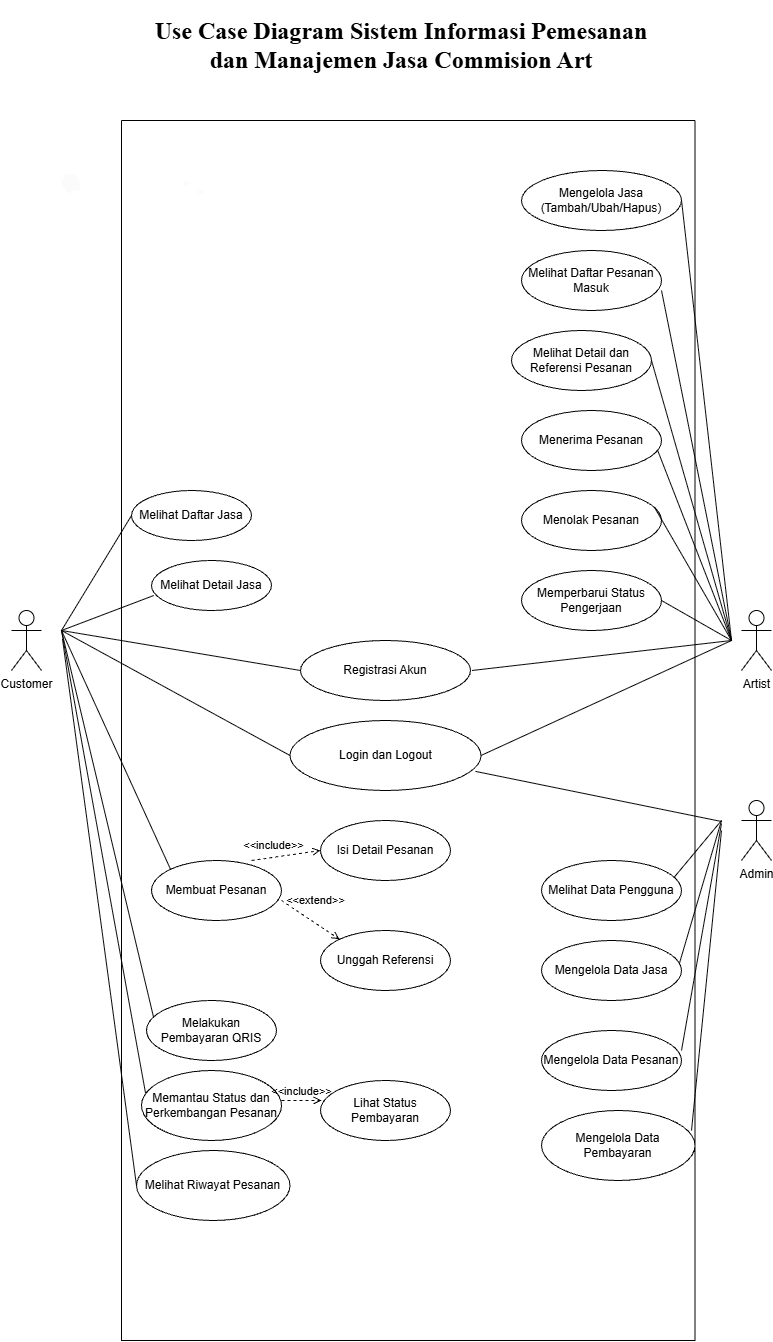

The diagram above was exported from draw.io. Its source (the exported page's mxGraphModel, read from the mxfile embedded in the PNG):
<mxGraphModel dx="3365" dy="2982" grid="1" gridSize="10" guides="1" tooltips="1" connect="1" arrows="1" fold="1" page="1" pageScale="1" pageWidth="827" pageHeight="1169" math="0" shadow="0">
  <root>
    <mxCell id="0" />
    <mxCell id="1" parent="0" />
    <mxCell id="yZid5Oh1KgQ7NGtCXZDq-1" parent="1" style="shape=umlActor;verticalLabelPosition=bottom;verticalAlign=top;html=1;outlineConnect=0;" value="Artist" vertex="1">
      <mxGeometry height="60" width="30" x="780" y="-480" as="geometry" />
    </mxCell>
    <mxCell id="yZid5Oh1KgQ7NGtCXZDq-4" edge="1" parent="1" style="endArrow=none;startArrow=none;endFill=0;startFill=0;endSize=8;html=1;verticalAlign=bottom;labelBackgroundColor=none;strokeWidth=1;rounded=0;entryX=0;entryY=0.5;entryDx=0;entryDy=0;" target="yZid5Oh1KgQ7NGtCXZDq-5" value="">
      <mxGeometry relative="1" width="160" as="geometry">
        <mxPoint x="100" y="-460" as="sourcePoint" />
        <mxPoint x="140" y="-900" as="targetPoint" />
      </mxGeometry>
    </mxCell>
    <mxCell id="yZid5Oh1KgQ7NGtCXZDq-5" parent="1" style="ellipse;whiteSpace=wrap;html=1;" value="Melihat Daftar Jasa" vertex="1">
      <mxGeometry height="50" width="120" x="170" y="-600" as="geometry" />
    </mxCell>
    <mxCell id="yZid5Oh1KgQ7NGtCXZDq-6" edge="1" parent="1" style="endArrow=none;startArrow=none;endFill=0;startFill=0;endSize=8;html=1;verticalAlign=bottom;labelBackgroundColor=none;strokeWidth=1;rounded=0;entryX=0.019;entryY=0.7;entryDx=0;entryDy=0;entryPerimeter=0;" target="yZid5Oh1KgQ7NGtCXZDq-7" value="">
      <mxGeometry relative="1" width="160" as="geometry">
        <mxPoint x="100" y="-460" as="sourcePoint" />
        <mxPoint x="140" y="-850" as="targetPoint" />
      </mxGeometry>
    </mxCell>
    <mxCell id="yZid5Oh1KgQ7NGtCXZDq-7" parent="1" style="ellipse;whiteSpace=wrap;html=1;" value="Melihat Detail Jasa" vertex="1">
      <mxGeometry height="50" width="120" x="190" y="-530" as="geometry" />
    </mxCell>
    <mxCell id="yZid5Oh1KgQ7NGtCXZDq-8" edge="1" parent="1" style="endArrow=none;startArrow=none;endFill=0;startFill=0;endSize=8;html=1;verticalAlign=bottom;labelBackgroundColor=none;strokeWidth=1;rounded=0;entryX=0;entryY=0.5;entryDx=0;entryDy=0;" target="yZid5Oh1KgQ7NGtCXZDq-9" value="">
      <mxGeometry relative="1" width="160" as="geometry">
        <mxPoint x="100" y="-460" as="sourcePoint" />
        <mxPoint x="260" y="-780" as="targetPoint" />
      </mxGeometry>
    </mxCell>
    <mxCell id="yZid5Oh1KgQ7NGtCXZDq-9" parent="1" style="ellipse;whiteSpace=wrap;html=1;" value="Registrasi Akun" vertex="1">
      <mxGeometry height="60" width="170" x="339" y="-450" as="geometry" />
    </mxCell>
    <mxCell id="yZid5Oh1KgQ7NGtCXZDq-10" parent="1" style="shape=umlActor;verticalLabelPosition=bottom;verticalAlign=top;html=1;outlineConnect=0;" value="Customer" vertex="1">
      <mxGeometry height="60" width="30" x="50" y="-480" as="geometry" />
    </mxCell>
    <mxCell id="yZid5Oh1KgQ7NGtCXZDq-12" edge="1" parent="1" style="endArrow=none;startArrow=none;endFill=0;startFill=0;endSize=8;html=1;verticalAlign=bottom;labelBackgroundColor=none;strokeWidth=1;rounded=0;" value="">
      <mxGeometry relative="1" width="160" as="geometry">
        <mxPoint x="720.003607339529" y="-890.3141433838585" as="sourcePoint" />
        <mxPoint x="770" y="-450" as="targetPoint" />
      </mxGeometry>
    </mxCell>
    <mxCell id="yZid5Oh1KgQ7NGtCXZDq-14" edge="1" parent="1" style="endArrow=none;startArrow=none;endFill=0;startFill=0;endSize=8;html=1;verticalAlign=bottom;labelBackgroundColor=none;strokeWidth=1;rounded=0;" value="">
      <mxGeometry relative="1" width="160" as="geometry">
        <mxPoint x="700" y="-800" as="sourcePoint" />
        <mxPoint x="770" y="-450" as="targetPoint" />
      </mxGeometry>
    </mxCell>
    <mxCell id="yZid5Oh1KgQ7NGtCXZDq-15" edge="1" parent="1" source="yZid5Oh1KgQ7NGtCXZDq-18" style="endArrow=none;startArrow=none;endFill=0;startFill=0;endSize=8;html=1;verticalAlign=bottom;labelBackgroundColor=none;strokeWidth=1;rounded=0;exitX=1;exitY=0.5;exitDx=0;exitDy=0;" value="">
      <mxGeometry relative="1" width="160" as="geometry">
        <mxPoint x="710" y="-736" as="sourcePoint" />
        <mxPoint x="770" y="-450" as="targetPoint" />
      </mxGeometry>
    </mxCell>
    <mxCell id="yZid5Oh1KgQ7NGtCXZDq-16" parent="1" style="ellipse;whiteSpace=wrap;html=1;" value="Melihat Daftar Pesanan Masuk" vertex="1">
      <mxGeometry height="60" width="140" x="560" y="-840" as="geometry" />
    </mxCell>
    <mxCell id="yZid5Oh1KgQ7NGtCXZDq-18" parent="1" style="ellipse;whiteSpace=wrap;html=1;" value="Melihat Detail dan Referensi Pesanan" vertex="1">
      <mxGeometry height="60" width="140" x="550" y="-760" as="geometry" />
    </mxCell>
    <mxCell id="yZid5Oh1KgQ7NGtCXZDq-19" edge="1" parent="1" style="endArrow=none;startArrow=none;endFill=0;startFill=0;endSize=8;html=1;verticalAlign=bottom;labelBackgroundColor=none;strokeWidth=1;rounded=0;" value="">
      <mxGeometry relative="1" width="160" as="geometry">
        <mxPoint x="690" y="-656" as="sourcePoint" />
        <mxPoint x="770" y="-450" as="targetPoint" />
      </mxGeometry>
    </mxCell>
    <mxCell id="yZid5Oh1KgQ7NGtCXZDq-20" parent="1" style="ellipse;whiteSpace=wrap;html=1;" value="Menerima Pesanan" vertex="1">
      <mxGeometry height="60" width="140" x="560" y="-680" as="geometry" />
    </mxCell>
    <mxCell id="yZid5Oh1KgQ7NGtCXZDq-21" parent="1" style="ellipse;whiteSpace=wrap;html=1;" value="Menolak Pesanan" vertex="1">
      <mxGeometry height="60" width="140" x="560" y="-600" as="geometry" />
    </mxCell>
    <mxCell id="yZid5Oh1KgQ7NGtCXZDq-22" parent="1" style="ellipse;whiteSpace=wrap;html=1;" value="Memperbarui Status Pengerjaan" vertex="1">
      <mxGeometry height="60" width="140" x="560" y="-520" as="geometry" />
    </mxCell>
    <mxCell id="yZid5Oh1KgQ7NGtCXZDq-23" edge="1" parent="1" source="yZid5Oh1KgQ7NGtCXZDq-21" style="endArrow=none;startArrow=none;endFill=0;startFill=0;endSize=8;html=1;verticalAlign=bottom;labelBackgroundColor=none;strokeWidth=1;rounded=0;exitX=0.953;exitY=0.293;exitDx=0;exitDy=0;exitPerimeter=0;" value="">
      <mxGeometry relative="1" width="160" as="geometry">
        <mxPoint x="710" y="-566" as="sourcePoint" />
        <mxPoint x="770" y="-450" as="targetPoint" />
      </mxGeometry>
    </mxCell>
    <mxCell id="yZid5Oh1KgQ7NGtCXZDq-24" edge="1" parent="1" source="yZid5Oh1KgQ7NGtCXZDq-22" style="endArrow=none;startArrow=none;endFill=0;startFill=0;endSize=8;html=1;verticalAlign=bottom;labelBackgroundColor=none;strokeWidth=1;rounded=0;exitX=1;exitY=0.5;exitDx=0;exitDy=0;" value="">
      <mxGeometry relative="1" width="160" as="geometry">
        <mxPoint x="703" y="-572" as="sourcePoint" />
        <mxPoint x="770" y="-450" as="targetPoint" />
      </mxGeometry>
    </mxCell>
    <mxCell id="yZid5Oh1KgQ7NGtCXZDq-27" edge="1" parent="1" style="endArrow=none;startArrow=none;endFill=0;startFill=0;endSize=8;html=1;verticalAlign=bottom;labelBackgroundColor=none;strokeWidth=1;rounded=0;" target="yZid5Oh1KgQ7NGtCXZDq-13" value="">
      <mxGeometry relative="1" width="160" as="geometry">
        <mxPoint x="670" y="-900" as="sourcePoint" />
        <mxPoint x="800" y="-510" as="targetPoint" />
      </mxGeometry>
    </mxCell>
    <mxCell id="yZid5Oh1KgQ7NGtCXZDq-13" parent="1" style="ellipse;whiteSpace=wrap;html=1;" value="Mengelola Jasa&lt;div&gt;(Tambah/Ubah/Hapus)&lt;/div&gt;" vertex="1">
      <mxGeometry height="60" width="160" x="560" y="-920" as="geometry" />
    </mxCell>
    <mxCell id="yZid5Oh1KgQ7NGtCXZDq-28" edge="1" parent="1" style="endArrow=none;startArrow=none;endFill=0;startFill=0;endSize=8;html=1;verticalAlign=bottom;labelBackgroundColor=none;strokeWidth=1;rounded=0;" value="">
      <mxGeometry relative="1" width="160" as="geometry">
        <mxPoint x="510.5" y="-420" as="sourcePoint" />
        <mxPoint x="770" y="-450" as="targetPoint" />
      </mxGeometry>
    </mxCell>
    <mxCell id="yZid5Oh1KgQ7NGtCXZDq-29" parent="1" style="shape=umlActor;verticalLabelPosition=bottom;verticalAlign=top;html=1;outlineConnect=0;" value="Admin" vertex="1">
      <mxGeometry height="60" width="30" x="780" y="-290" as="geometry" />
    </mxCell>
    <mxCell id="yZid5Oh1KgQ7NGtCXZDq-30" edge="1" parent="1" source="yZid5Oh1KgQ7NGtCXZDq-31" style="endArrow=none;startArrow=none;endFill=0;startFill=0;endSize=8;html=1;verticalAlign=bottom;labelBackgroundColor=none;strokeWidth=1;rounded=0;exitX=1;exitY=0.5;exitDx=0;exitDy=0;" value="">
      <mxGeometry relative="1" width="160" as="geometry">
        <mxPoint x="520.25" y="-355" as="sourcePoint" />
        <mxPoint x="770" y="-450" as="targetPoint" />
      </mxGeometry>
    </mxCell>
    <mxCell id="yZid5Oh1KgQ7NGtCXZDq-31" parent="1" style="ellipse;whiteSpace=wrap;html=1;" value="Login dan Logout" vertex="1">
      <mxGeometry height="70" width="191" x="328.5" y="-370" as="geometry" />
    </mxCell>
    <mxCell id="yZid5Oh1KgQ7NGtCXZDq-32" edge="1" parent="1" style="endArrow=none;startArrow=none;endFill=0;startFill=0;endSize=8;html=1;verticalAlign=bottom;labelBackgroundColor=none;strokeWidth=1;rounded=0;entryX=0;entryY=0.5;entryDx=0;entryDy=0;" target="yZid5Oh1KgQ7NGtCXZDq-31" value="">
      <mxGeometry relative="1" width="160" as="geometry">
        <mxPoint x="100" y="-460" as="sourcePoint" />
        <mxPoint x="349" y="-410" as="targetPoint" />
      </mxGeometry>
    </mxCell>
    <mxCell id="yZid5Oh1KgQ7NGtCXZDq-33" parent="1" style="ellipse;whiteSpace=wrap;html=1;" value="Membuat Pesanan" vertex="1">
      <mxGeometry height="60" width="130" x="190" y="-230" as="geometry" />
    </mxCell>
    <mxCell id="yZid5Oh1KgQ7NGtCXZDq-34" parent="1" style="ellipse;whiteSpace=wrap;html=1;" value="Isi Detail Pesanan" vertex="1">
      <mxGeometry height="60" width="130" x="359" y="-270" as="geometry" />
    </mxCell>
    <mxCell id="yZid5Oh1KgQ7NGtCXZDq-35" parent="1" style="ellipse;whiteSpace=wrap;html=1;" value="Unggah Referensi" vertex="1">
      <mxGeometry height="60" width="130" x="359" y="-160" as="geometry" />
    </mxCell>
    <mxCell id="yZid5Oh1KgQ7NGtCXZDq-36" parent="1" style="ellipse;whiteSpace=wrap;html=1;" value="Melakukan Pembayaran QRIS" vertex="1">
      <mxGeometry height="60" width="130" x="185" y="-90" as="geometry" />
    </mxCell>
    <mxCell id="yZid5Oh1KgQ7NGtCXZDq-37" parent="1" style="ellipse;whiteSpace=wrap;html=1;" value="Memantau Status dan Perkembangan Pesanan" vertex="1">
      <mxGeometry height="70" width="140" x="180" y="-20" as="geometry" />
    </mxCell>
    <mxCell id="yZid5Oh1KgQ7NGtCXZDq-38" parent="1" style="ellipse;whiteSpace=wrap;html=1;" value="Melihat Riwayat Pesanan" vertex="1">
      <mxGeometry height="70" width="153.5" x="175" y="60" as="geometry" />
    </mxCell>
    <mxCell id="yZid5Oh1KgQ7NGtCXZDq-39" edge="1" parent="1" style="endArrow=none;startArrow=none;endFill=0;startFill=0;endSize=8;html=1;verticalAlign=bottom;labelBackgroundColor=none;strokeWidth=1;rounded=0;entryX=0;entryY=0;entryDx=0;entryDy=0;" target="yZid5Oh1KgQ7NGtCXZDq-33" value="">
      <mxGeometry relative="1" width="160" as="geometry">
        <mxPoint x="100" y="-460" as="sourcePoint" />
        <mxPoint x="203.87819305757284" y="-251.13916151527906" as="targetPoint" />
      </mxGeometry>
    </mxCell>
    <mxCell id="yZid5Oh1KgQ7NGtCXZDq-40" edge="1" parent="1" style="endArrow=none;startArrow=none;endFill=0;startFill=0;endSize=8;html=1;verticalAlign=bottom;labelBackgroundColor=none;strokeWidth=1;rounded=0;entryX=0.055;entryY=0.285;entryDx=0;entryDy=0;entryPerimeter=0;" target="yZid5Oh1KgQ7NGtCXZDq-36" value="">
      <mxGeometry relative="1" width="160" as="geometry">
        <mxPoint x="100" y="-460" as="sourcePoint" />
        <mxPoint x="204" y="-241" as="targetPoint" />
      </mxGeometry>
    </mxCell>
    <mxCell id="yZid5Oh1KgQ7NGtCXZDq-41" edge="1" parent="1" style="endArrow=none;startArrow=none;endFill=0;startFill=0;endSize=8;html=1;verticalAlign=bottom;labelBackgroundColor=none;strokeWidth=1;rounded=0;entryX=0.029;entryY=0.324;entryDx=0;entryDy=0;entryPerimeter=0;" target="yZid5Oh1KgQ7NGtCXZDq-37" value="">
      <mxGeometry relative="1" width="160" as="geometry">
        <mxPoint x="100" y="-460" as="sourcePoint" />
        <mxPoint x="190" y="15" as="targetPoint" />
      </mxGeometry>
    </mxCell>
    <mxCell id="yZid5Oh1KgQ7NGtCXZDq-42" edge="1" parent="1" style="endArrow=none;startArrow=none;endFill=0;startFill=0;endSize=8;html=1;verticalAlign=bottom;labelBackgroundColor=none;strokeWidth=1;rounded=0;entryX=0;entryY=0.5;entryDx=0;entryDy=0;" target="yZid5Oh1KgQ7NGtCXZDq-38" value="">
      <mxGeometry relative="1" width="160" as="geometry">
        <mxPoint x="101" y="-451.5" as="sourcePoint" />
        <mxPoint x="185" y="11.5" as="targetPoint" />
      </mxGeometry>
    </mxCell>
    <mxCell id="yZid5Oh1KgQ7NGtCXZDq-43" edge="1" parent="1" style="html=1;verticalAlign=bottom;labelBackgroundColor=none;endArrow=open;endFill=0;dashed=1;rounded=0;entryX=0;entryY=0.5;entryDx=0;entryDy=0;" target="yZid5Oh1KgQ7NGtCXZDq-34" value="&amp;lt;&amp;lt;include&amp;gt;&amp;gt;">
      <mxGeometry relative="1" width="160" x="-0.3" y="3" as="geometry">
        <mxPoint x="-1" as="offset" />
        <mxPoint x="290" y="-230" as="sourcePoint" />
        <mxPoint x="450" y="-230" as="targetPoint" />
      </mxGeometry>
    </mxCell>
    <mxCell id="yZid5Oh1KgQ7NGtCXZDq-44" edge="1" parent="1" style="html=1;verticalAlign=bottom;labelBackgroundColor=none;endArrow=open;endFill=0;dashed=1;rounded=0;entryX=0;entryY=0;entryDx=0;entryDy=0;" target="yZid5Oh1KgQ7NGtCXZDq-35" value="&amp;lt;&amp;lt;extend&amp;gt;&amp;gt;">
      <mxGeometry relative="1" width="160" x="-0.0486" y="11" as="geometry">
        <mxPoint as="offset" />
        <mxPoint x="320" y="-190" as="sourcePoint" />
        <mxPoint x="480" y="-190" as="targetPoint" />
      </mxGeometry>
    </mxCell>
    <mxCell id="yZid5Oh1KgQ7NGtCXZDq-45" edge="1" parent="1" style="html=1;verticalAlign=bottom;labelBackgroundColor=none;endArrow=open;endFill=0;dashed=1;rounded=0;" value="&amp;lt;&amp;lt;include&amp;gt;&amp;gt;">
      <mxGeometry relative="1" width="160" as="geometry">
        <mxPoint x="320" y="10" as="sourcePoint" />
        <mxPoint x="360" y="10" as="targetPoint" />
      </mxGeometry>
    </mxCell>
    <mxCell id="yZid5Oh1KgQ7NGtCXZDq-46" parent="1" style="ellipse;whiteSpace=wrap;html=1;" value="Lihat Status Pembayaran" vertex="1">
      <mxGeometry height="60" width="130" x="359" y="-10" as="geometry" />
    </mxCell>
    <mxCell id="yZid5Oh1KgQ7NGtCXZDq-47" edge="1" parent="1" source="yZid5Oh1KgQ7NGtCXZDq-31" style="endArrow=none;startArrow=none;endFill=0;startFill=0;endSize=8;html=1;verticalAlign=bottom;labelBackgroundColor=none;strokeWidth=1;rounded=0;exitX=0.971;exitY=0.727;exitDx=0;exitDy=0;exitPerimeter=0;" value="">
      <mxGeometry relative="1" width="160" as="geometry">
        <mxPoint x="530" y="-340" as="sourcePoint" />
        <mxPoint x="760" y="-269" as="targetPoint" />
      </mxGeometry>
    </mxCell>
    <mxCell id="yZid5Oh1KgQ7NGtCXZDq-48" edge="1" parent="1" style="endArrow=none;startArrow=none;endFill=0;startFill=0;endSize=8;html=1;verticalAlign=bottom;labelBackgroundColor=none;strokeWidth=1;rounded=0;" value="">
      <mxGeometry relative="1" width="160" as="geometry">
        <mxPoint x="710" y="-210" as="sourcePoint" />
        <mxPoint x="760" y="-270" as="targetPoint" />
      </mxGeometry>
    </mxCell>
    <mxCell id="yZid5Oh1KgQ7NGtCXZDq-49" parent="1" style="ellipse;whiteSpace=wrap;html=1;" value="Melihat Data Pengguna" vertex="1">
      <mxGeometry height="60" width="140" x="580" y="-230" as="geometry" />
    </mxCell>
    <mxCell id="yZid5Oh1KgQ7NGtCXZDq-50" edge="1" parent="1" source="yZid5Oh1KgQ7NGtCXZDq-51" style="endArrow=none;startArrow=none;endFill=0;startFill=0;endSize=8;html=1;verticalAlign=bottom;labelBackgroundColor=none;strokeWidth=1;rounded=0;exitX=0.987;exitY=0.367;exitDx=0;exitDy=0;exitPerimeter=0;" value="">
      <mxGeometry relative="1" width="160" as="geometry">
        <mxPoint x="730" y="-130" as="sourcePoint" />
        <mxPoint x="760" y="-270" as="targetPoint" />
      </mxGeometry>
    </mxCell>
    <mxCell id="yZid5Oh1KgQ7NGtCXZDq-51" parent="1" style="ellipse;whiteSpace=wrap;html=1;" value="Mengelola Data Jasa" vertex="1">
      <mxGeometry height="60" width="140" x="580" y="-150" as="geometry" />
    </mxCell>
    <mxCell id="yZid5Oh1KgQ7NGtCXZDq-52" edge="1" parent="1" style="endArrow=none;startArrow=none;endFill=0;startFill=0;endSize=8;html=1;verticalAlign=bottom;labelBackgroundColor=none;strokeWidth=1;rounded=0;" value="">
      <mxGeometry relative="1" width="160" as="geometry">
        <mxPoint x="720" y="-40" as="sourcePoint" />
        <mxPoint x="760" y="-266.9" as="targetPoint" />
      </mxGeometry>
    </mxCell>
    <mxCell id="yZid5Oh1KgQ7NGtCXZDq-53" parent="1" style="ellipse;whiteSpace=wrap;html=1;" value="Mengelola Data Pesanan" vertex="1">
      <mxGeometry height="60" width="140" x="580" y="-60" as="geometry" />
    </mxCell>
    <mxCell id="yZid5Oh1KgQ7NGtCXZDq-54" edge="1" parent="1" style="endArrow=none;startArrow=none;endFill=0;startFill=0;endSize=8;html=1;verticalAlign=bottom;labelBackgroundColor=none;strokeWidth=1;rounded=0;" value="">
      <mxGeometry relative="1" width="160" as="geometry">
        <mxPoint x="730" y="40" as="sourcePoint" />
        <mxPoint x="760" y="-260" as="targetPoint" />
      </mxGeometry>
    </mxCell>
    <mxCell id="yZid5Oh1KgQ7NGtCXZDq-55" parent="1" style="ellipse;whiteSpace=wrap;html=1;" value="Mengelola Data Pembayaran" vertex="1">
      <mxGeometry height="70" width="153.5" x="580" y="20" as="geometry" />
    </mxCell>
    <mxCell id="yZid5Oh1KgQ7NGtCXZDq-59" parent="1" style="text;html=1;whiteSpace=wrap;strokeColor=none;fillColor=none;align=center;verticalAlign=middle;rounded=0;" value="&lt;h1&gt;&lt;font style=&quot;font-size: 24px;&quot; face=&quot;Times New Roman&quot;&gt;Use Case Diagram Sistem Informasi Pemesanan dan Manajemen Jasa Commision Art&lt;/font&gt;&lt;/h1&gt;" vertex="1">
      <mxGeometry height="50" width="520" x="180" y="-1070" as="geometry" />
    </mxCell>
    <mxCell id="NsSiVonSdzXNRgGFsjSY-3" parent="1" style="swimlane;startSize=0;fillColor=#C486EC;strokeColor=#000000;" value="" vertex="1">
      <mxGeometry height="1220" width="573.5" x="160" y="-970" as="geometry" />
    </mxCell>
    <mxCell id="NsSiVonSdzXNRgGFsjSY-16" parent="1" style="shape=stencil(fZbdcgIhDIWfZm8zQAg/17Z9j85U606tdqz9e/tmZ0c0uJ47xP0I5JwEBl59bp8/1kNwn6fj4W39M76ctgM/DCGM++36OJ50NPDjwKvN4bh+PR6+9i/z74/n6ctp9H74nlb4nbmSKZeJCu5vngmZ6jzzNAO7cX8FVKEsBuBKrgKg9oAE8gkCbLeUhEoEQKSUDZDLeWYRKIl8MEDRmHwfyBrBG6Amyu4+kDxxMoB3jhwgYu7TVAsVkFcWCs4CTBEoF4RctKeOxHIf8IXYpikHikAIf+MNUW94AGSSaoAoFIE3AlOyeWU+p2E5S9yfQZcQILVuQOwZdJNoS9Ls3wA5u2XZTIHECqeJ9kDpSaauRiNVcAY1QhdBzeLBli5WazpkSsBLV25uRaqWRyFawTQzRRIQYirJzq5atkBqLfouwqUxLBepthWb10vrWZY6UOAeyKCCtDV625mm9gmUC4Wc3VLJMMIE1BsA2FW9JraVlQB7n3c9oMKhCLEvIM1zBPZ25/umNQ1tVEC2G+fFCC8g398O2hNQuQlVu752DBfA+q0ptnqO5JFmeuIuo9DY7KjY71UxdJV4EntifPWorW++R/dC4t7V3DlIB5cHx2bc7eb3yvX//QNFp+bHDT/+Aw==);lineShape=1;strokeColor=#FBFBFB;" value="" vertex="1">
      <mxGeometry height="4.665236216357698" width="4.672539772115442" x="237.20130434833504" y="-900.7913440356215" as="geometry" />
    </mxCell>
    <mxCell id="NsSiVonSdzXNRgGFsjSY-17" parent="1" style="shape=stencil(fZbdcgIhDIWfZm8zQAg/17Z9j85U606tdqz9e/tmZ0c0uJ47xP0I5JwEBl59bp8/1kNwn6fj4W39M76ctgM/DCGM++36OJ50NPDjwKvN4bh+PR6+9i/z74/n6ctp9H74nlb4nbmSKZeJCu5vngmZ6jzzNAO7cX8FVKEsBuBKrgKg9oAE8gkCbLeUhEoEQKSUDZDLeWYRKIl8MEDRmHwfyBrBG6Amyu4+kDxxMoB3jhwgYu7TVAsVkFcWCs4CTBEoF4RctKeOxHIf8IXYpikHikAIf+MNUW94AGSSaoAoFIE3AlOyeWU+p2E5S9yfQZcQILVuQOwZdJNoS9Ls3wA5u2XZTIHECqeJ9kDpSaauRiNVcAY1QhdBzeLBli5WazpkSsBLV25uRaqWRyFawTQzRRIQYirJzq5atkBqLfouwqUxLBepthWb10vrWZY6UOAeyKCCtDV625mm9gmUC4Wc3VLJMMIE1BsA2FW9JraVlQB7n3c9oMKhCLEvIM1zBPZ25/umNQ1tVEC2G+fFCC8g398O2hNQuQlVu752DBfA+q0ptnqO5JFmeuIuo9DY7KjY71UxdJV4EntifPWorW++R/dC4t7V3DlIB5cHx2bc7eb3yvX//QNFp+bHDT/+Aw==);lineShape=1;strokeColor=#FBFBFB;" value="" vertex="1">
      <mxGeometry height="4.665236216357698" width="4.672539772115556" x="222.53464785419442" y="-909.4580005297621" as="geometry" />
    </mxCell>
    <mxCell id="NsSiVonSdzXNRgGFsjSY-18" parent="1" style="shape=stencil(7VjZbhRBDPyafbW6230+h/AfSCRkRUiiJFx/T42WHtaeTEVICAmJt93e8baPqrI9B714unn3cHVI4en58f7j1dfj++ebg745pHS8u7l6PD7j00EvD3pxff949eHx/vPd+9P3h3fLk8unT/dfln/4drLTIj0vVil8P51kqaeDt6fnb493Z89nldzN8zFJ032DUiUEY5BUeto3qF1qMwYaReO+QcfP1iBHiZUYDKnWpZKkh32DUWVUY1CLlEIMijR7Q02igxg0GdnfwIIeQ7K7AXnr+wYxBF+IliQxn4a0aA2KDFLq0aXYINrq5V5ef2ZxGvQkhRkAOhZ9vUhgLgWptnK9Sm8EG02izRJOOslSV1HnUpdAGISctOxvUEKIVjc3AF4EfU1nElcDsJYY1CZhWDANyqAaJViXwKBKslTUc1ShM6RwLUqyN6Q6T/aCVoslHdIJg2CQrUtwchDwteANcKIsS2VT6SKZiWv1wnTG2hctoKWOQUB8YTKQJ+fXIBA1SVOelF+zhI5BCrdRGZSBonuq1lrnLJEgKfVJ+DVHnWpGztKtBABJgTWgODvgeQiMPmgG1qW8YmuPb07GMsSbFAHanl0VUEdmABmzMZRBCVqzN8BJZozeyBicDAR58Nh1LNAnMuT16fE530gdkPU4vEuNxKDdC+VSShIDpiUvlFBCIgGqE/xn9GkErbppJyXQtMKl5KafLI25hJw48AXK0LzRGG0UfHn47gAnG+EDoOFc0iqRiExFTlw76TMNe/BWWzjMiINT1OkkxPmVsTXbLKElKouhzZysBhgC2Q3rRLiCT2lzADbVqsbS6En/wayebAyYA1iXBjbrhtNM+YBNP0kPqt6QXj8YV9rWf9sALdRvA3zfwA3BZmmBBtElgLlZEcA2UEiWAOZtf2ALyuLSZrxiWALlg81SbJKJamA2cnwItD0Aaa7QfJDB4K9u9Ml87oZS26SmQTfXkTZCqXRj+neWOBbEX1ni3IqVKDT+L3Ez6D+7xG0LV+kkDTS7fQb9pBEsoa8P1+IiHcggQt3GkLlqYPZ30MC4z7IE1WrWJehMInWIyImVDfxFJ8IXyxxSV4NC0wrdcn09JromLv9nCzfmPrEbghtCKRuWAF2/mkh5uQjBb1hp8u/l59Nma6WoSFiCbQkCFT1AwM09gY/QcVNiKmCqmxV0kntv4t6+MmUsePUVKz78ej97fby9Pb3ePf/dv8/F0eldsF7+AA==);lineShape=1;strokeColor=#FBFBFB;" value="" vertex="1">
      <mxGeometry height="18.456770521356702" width="18.16391629626503" x="100.46685885531156" y="-916.2946842938203" as="geometry" />
    </mxCell>
  </root>
</mxGraphModel>